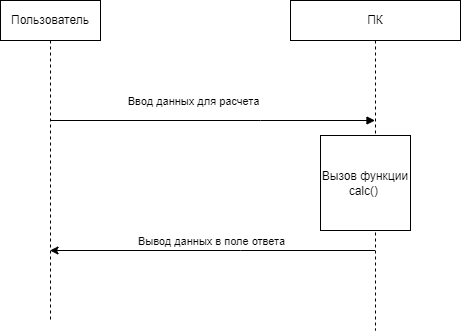

The diagram above was exported from draw.io. Its source (the exported page's mxGraphModel, read from the mxfile embedded in the PNG):
<mxGraphModel dx="898" dy="667" grid="1" gridSize="10" guides="1" tooltips="1" connect="1" arrows="1" fold="1" page="1" pageScale="1" pageWidth="827" pageHeight="1169" math="0" shadow="0">
  <root>
    <mxCell id="0" />
    <mxCell id="1" parent="0" />
    <mxCell id="2" value="Пользователь" style="shape=umlLifeline;perimeter=lifelinePerimeter;whiteSpace=wrap;html=1;container=1;collapsible=0;recursiveResize=0;outlineConnect=0;" vertex="1" parent="1">
      <mxGeometry x="110" y="10" width="100" height="320" as="geometry" />
    </mxCell>
    <mxCell id="3" value="ПК" style="shape=umlLifeline;perimeter=lifelinePerimeter;whiteSpace=wrap;html=1;container=1;collapsible=0;recursiveResize=0;outlineConnect=0;" vertex="1" parent="1">
      <mxGeometry x="400" y="10" width="170" height="330" as="geometry" />
    </mxCell>
    <mxCell id="8" value="Вызов функции calc()&amp;nbsp;" style="rounded=0;whiteSpace=wrap;html=1;" vertex="1" parent="3">
      <mxGeometry x="30" y="135" width="90" height="95" as="geometry" />
    </mxCell>
    <mxCell id="4" value="" style="endArrow=block;endFill=1;edgeStyle=orthogonalEdgeStyle;align=left;verticalAlign=top;rounded=0;html=1;" edge="1" parent="1" target="3">
      <mxGeometry x="-1" relative="1" as="geometry">
        <mxPoint x="160" y="130" as="sourcePoint" />
        <mxPoint x="320" y="130" as="targetPoint" />
        <Array as="points">
          <mxPoint x="370" y="130" />
          <mxPoint x="370" y="130" />
        </Array>
      </mxGeometry>
    </mxCell>
    <mxCell id="6" value="Ввод данных для расчета" style="edgeLabel;html=1;align=center;verticalAlign=middle;resizable=0;points=[];" vertex="1" connectable="0" parent="4">
      <mxGeometry x="-0.8964" y="1" relative="1" as="geometry">
        <mxPoint x="125" y="-19" as="offset" />
      </mxGeometry>
    </mxCell>
    <mxCell id="9" value="" style="endArrow=classic;html=1;rounded=0;" edge="1" parent="1" source="3" target="2">
      <mxGeometry width="50" height="50" relative="1" as="geometry">
        <mxPoint x="190" y="360" as="sourcePoint" />
        <mxPoint x="240" y="310" as="targetPoint" />
        <Array as="points">
          <mxPoint x="350" y="260" />
        </Array>
      </mxGeometry>
    </mxCell>
    <mxCell id="10" value="Вывод данных в поле ответа" style="edgeLabel;html=1;align=center;verticalAlign=middle;resizable=0;points=[];" vertex="1" connectable="0" parent="9">
      <mxGeometry x="-0.2462" y="3" relative="1" as="geometry">
        <mxPoint x="-42" y="-13" as="offset" />
      </mxGeometry>
    </mxCell>
  </root>
</mxGraphModel>